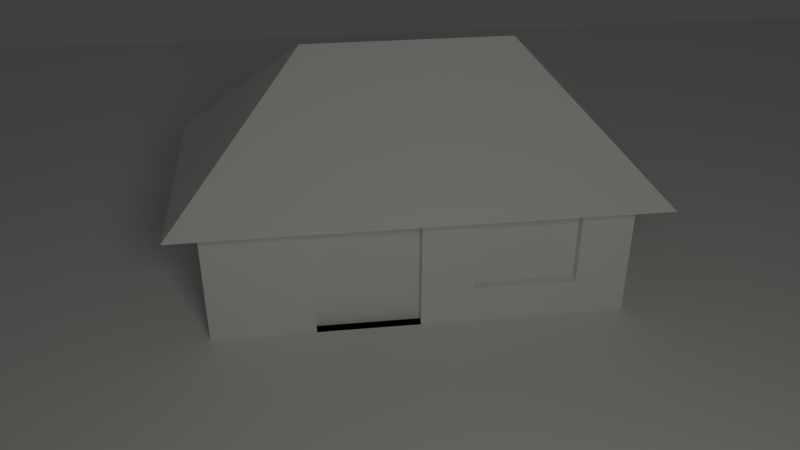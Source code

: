 # Source: house.blend  (saved by Blender 2.74.0; exported with 4.5.12 LTS)
import bpy
from mathutils import Matrix  # noqa: F401  (used for matrix-valued properties, if any)

bpy.ops.wm.read_factory_settings(use_empty=True)
scene = bpy.context.scene
scene.name = 'Scene'

# ---- collections
col_collection_1 = bpy.data.collections.new('Collection 1'); scene.collection.children.link(col_collection_1)

# ---- materials (node trees are filled in below, after node groups)
mat_material_001 = bpy.data.materials.new('Material.001')
mat_material_001.alpha_threshold = 0.0
mat_material_001.roughness = 0.5
mat_material = bpy.data.materials.new('Material')
mat_material.alpha_threshold = 0.0
mat_material.roughness = 0.5
mat_material.line_color = (0.0, 0.0, 0.0, 1.0)

# ---- material node trees
mat_material_001.use_nodes = True; mat_material_001.node_tree.nodes.clear()
_N = mat_material_001.node_tree.nodes; _L = mat_material_001.node_tree.links
n0 = _N.new('ShaderNodeOutputMaterial'); n0.name = 'Material Output'; n0.location = (300, 300)
n1 = _N.new('ShaderNodeEmission'); n1.name = 'Emission'; n1.location = (110, 300)
n1.inputs[0].default_value = (0.7938, 0.8, 0.6963, 1.0)
n1.inputs[1].default_value = 8.0
_L.new(n1.outputs[0], n0.inputs[0])
n0.is_active_output = True

# ---- world
world_world = bpy.data.worlds.new('World'); scene.world = world_world
world_world.color = (0.05088, 0.05088, 0.05088)
world_world.use_sun_shadow = False
world_world.sun_shadow_jitter_overblur = 0.0
world_world.cycles.sampling_method = 'MANUAL'
world_world.cycles.sample_map_resolution = 256

# ---- cameras
cam_camera = bpy.data.cameras.new('Camera')
cam_camera.clip_end = 100.0
cam_camera.lens = 35.0
cam_camera.sensor_width = 32.0
cam_camera.sensor_height = 18.0
cam_camera.ortho_scale = 7.314
cam_camera.dof.focus_distance = 0.0

# ---- meshes
me_plane_001 = bpy.data.meshes.new('Plane.001')
me_plane_001.from_pydata([(-1.0, -1.0, 0.0), (1.0, -1.0, 0.0), (-1.0, 1.0, 0.0), (1.0, 1.0, 0.0)], [], [(0, 1, 3, 2)])
me_plane_001.materials.append(mat_material_001)
me_plane_001.use_remesh_preserve_volume = False
me_plane_001.use_remesh_preserve_attributes = False
me_plane_001.use_mirror_vertex_groups = False
me_plane_001.update()
me_plane = bpy.data.meshes.new('Plane')
me_plane.from_pydata([(-1.0, -1.0, 0.0), (1.0, -1.0, 0.0), (-1.0, 1.0, 0.0), (1.0, 1.0, 0.0)], [], [(0, 1, 3, 2)])
me_plane.use_remesh_preserve_volume = False
me_plane.use_remesh_preserve_attributes = False
me_plane.use_mirror_vertex_groups = False
me_plane.update()
me_cube = bpy.data.meshes.new('Cube')
me_cube.from_pydata([(1.0, 1.0, -1.0), (1.0, -1.0, -1.0), (-1.0, -1.0, -1.0), (-1.0, 1.0, -1.0), (1.0, 1.0, 0.5), (1.0, -1.0, 0.5), (-1.0, -1.0, 0.5), (-1.0, 1.0, 0.5), (-1.269, 1.269, 0.2308), (-1.269, -1.269, 0.2308), (1.269, -1.269, 0.2308), (1.269, 1.269, 0.2308), (-1.341e-07, -1.788e-07, 1.5), (1.0, 3.0, 0.5), (-1.0, 3.0, -1.0), (1.0, 3.0, -1.0), (-1.0, 3.0, 0.5), (1.269, 3.269, 0.2308), (-1.269, 3.269, 0.2308), (-1.341e-07, 2.0, 1.5), (1.0, -5.96e-08, -1.0), (1.788e-07, 1.0, -1.0), (1.0, 1.0, -0.25), (0.0, -1.0, -1.0), (1.0, -1.0, -0.25), (-1.0, 2.98e-07, -1.0), (-1.0, -1.0, -0.25), (-1.0, 1.0, -0.25), (1.0, -5.364e-07, 0.5), (1.269, 2.269, 0.2308), (-5.364e-07, -1.0, 0.5), (-1.0, 1.788e-07, 0.5), (2.384e-07, 3.0, 0.5), (-1.0, 3.0, -0.25), (1.0, 3.0, -0.25), (1.788e-07, 3.0, -1.0), (1.135, 1.135, 0.3654), (1.135, -1.135, 0.3654), (-1.135, 1.135, 0.3654), (-1.135, -1.135, 0.3654), (0.5, 2.5, 1.0), (-0.5, 2.5, 1.0), (-1.135, 3.135, 0.3654), (1.135, 3.135, 0.3654), (0.5, -0.5, 1.0), (-0.5, -0.5, 1.0), (-0.5, 0.5, 1.0), (-1.269, 3.576e-07, 0.2308), (0.5, 0.5, 1.0), (-5.96e-07, -1.269, 0.2308), (1.269, -7.153e-07, 0.2308), (3.576e-07, 3.269, 0.2308), (-1.269, 2.269, 0.2308), (-1.341e-07, 1.0, 1.5), (1.0, 2.0, 0.5), (-1.0, 2.0, 0.5), (-1.0, 2.0, -1.0), (1.0, 2.0, -1.0), (1.788e-07, 2.0, -1.0), (1.0, 2.0, -0.25), (-1.135, 2.682e-07, 0.3654), (-5.662e-07, -1.135, 0.3654), (1.135, -6.258e-07, 0.3654), (0.5, 1.5, 1.0), (1.135, 2.135, 0.3654), (0.5, -0.9, -0.25), (2.98e-07, 3.135, 0.3654), (-1.0, 2.0, -0.25), (-0.5, 1.5, 1.0), (-0.9, 1.5, -1.0), (1.0, -2.98e-07, -0.25), (-1.135, 2.135, 0.3654), (5.96e-08, 1.192e-07, -1.0), (1.0, -0.5, -1.0), (-0.5, 1.0, -1.0), (1.0, 1.0, 0.125), (-0.5, -1.0, -1.0), (1.0, -1.0, 0.125), (-1.0, 0.5, -1.0), (-1.0, -1.0, 0.125), (-1.0, 1.0, 0.125), (1.0, -0.5, 0.5), (1.269, 1.769, 0.2308), (-0.5, -1.0, 0.5), (-1.0, 0.5, 0.5), (-0.5, 3.0, 0.5), (-1.0, 3.0, 0.125), (1.0, 3.0, 0.125), (-0.5, 3.0, -1.0), (1.202, 1.202, 0.2981), (1.067, -1.067, 0.4327), (-1.202, 1.202, 0.2981), (-1.067, -1.067, 0.4327), (0.75, 2.75, 0.75), (-0.75, 2.75, 0.75), (-1.202, 3.202, 0.2981), (1.202, 3.202, 0.2981), (0.25, -0.25, 1.25), (-0.25, -0.25, 1.25), (-0.75, 0.75, 0.75), (-1.269, 0.6346, 0.2308), (0.75, 0.75, 0.75), (-0.6346, -1.269, 0.2308), (1.0, 0.5, -1.0), (1.269, -0.6346, 0.2308), (-0.6346, 3.269, 0.2308), (-1.269, 2.769, 0.2308), (-1.341e-07, 0.5, 1.5), (1.0, 2.5, 0.5), (-1.0, 1.5, 0.5), (-1.0, 1.5, -1.0), (1.0, 2.5, -1.0), (0.5, 1.0, -1.0), (1.0, 1.0, -0.625), (0.5, -1.0, -1.0), (1.0, -1.0, -0.625), (-1.0, -0.5, -1.0), (-1.0, -1.0, -0.625), (-1.0, 1.0, -0.625), (1.0, 0.5, 0.5), (1.269, 2.769, 0.2308), (0.5, -1.0, 0.5), (-1.0, -0.5, 0.5), (0.5, 3.0, 0.5), (-1.0, 3.0, -0.625), (1.0, 3.0, -0.625), (0.5, 3.0, -1.0), (1.067, 1.067, 0.4327), (1.202, -1.202, 0.2981), (-1.067, 1.067, 0.4327), (-1.202, -1.202, 0.2981), (0.25, 2.25, 1.25), (-0.25, 2.25, 1.25), (-1.067, 3.067, 0.4327), (1.067, 3.067, 0.4327), (0.75, -0.75, 0.75), (-0.75, -0.75, 0.75), (-0.25, 0.25, 1.25), (-1.269, -0.6346, 0.2308), (0.25, 0.25, 1.25), (0.6346, -1.269, 0.2308), (1.269, 0.6346, 0.2308), (0.6346, 3.269, 0.2308), (-1.269, 1.769, 0.2308), (-1.341e-07, 1.5, 1.5), (1.0, 1.5, 0.5), (-1.0, 2.5, 0.5), (-1.0, 2.5, -1.0), (1.0, 1.5, -1.0), (1.788e-07, 2.5, -1.0), (1.788e-07, 1.5, -1.0), (0.5, 2.0, -1.0), (-0.5, 2.0, -1.0), (1.0, 2.5, -0.25), (1.0, 1.5, -0.25), (1.0, 2.0, 0.125), (1.0, 2.0, -0.625), (-1.202, 3.129e-07, 0.2981), (-1.067, 2.235e-07, 0.4327), (-1.135, -0.5673, 0.3654), (-1.135, 0.5673, 0.3654), (-5.811e-07, -1.202, 0.2981), (-5.513e-07, -1.067, 0.4327), (0.5673, -1.135, 0.3654), (-0.5673, -1.135, 0.3654), (1.202, -6.706e-07, 0.2981), (1.067, -5.811e-07, 0.4327), (1.135, 0.5673, 0.3654), (1.135, -0.5673, 0.3654), (-0.5, 0.0, 1.0), (-0.75, 0.25, 0.75), (-0.75, -0.25, 0.75), (-2.98e-07, -0.5, 1.0), (-0.25, -0.75, 0.75), (0.25, -0.75, 0.75), (0.5, 2.0, 1.0), (0.5, 1.0, 1.0), (0.25, 1.25, 1.25), (0.75, 1.75, 0.75), (0.5, -3.576e-07, 1.0), (0.75, -0.25, 0.75), (0.75, 0.25, 0.75), (1.135, 2.635, 0.3654), (1.135, 1.635, 0.3654), (1.067, 2.067, 0.4327), (1.202, 2.202, 0.2981), (-0.5, 3.0, -0.25), (0.5, 3.0, -0.25), (2.384e-07, 3.0, 0.125), (2.086e-07, 3.0, -0.625), (5.96e-08, 2.5, 1.0), (0.25, 2.75, 0.75), (-0.25, 2.75, 0.75), (3.278e-07, 3.202, 0.2981), (2.682e-07, 3.067, 0.4327), (-0.5673, 3.135, 0.3654), (0.5673, 3.135, 0.3654), (-1.0, 2.5, -0.25), (-0.9, 2.384e-07, -0.25), (-1.0, 2.0, -0.625), (-1.0, 2.0, 0.125), (-0.5, 2.0, 1.0), (-0.5, 1.0, 1.0), (-0.75, 1.75, 0.75), (-0.25, 1.25, 1.25), (-1.0, 0.5, -0.25), (-1.0, -0.5, -0.25), (-1.0, 2.682e-07, -0.625), (-1.0, 2.086e-07, 0.125), (-0.5, -1.0, -0.25), (0.5, -1.0, -0.25), (-1.49e-07, -1.0, -0.625), (-4.172e-07, -1.0, 0.125), (1.0, -0.5, -0.25), (1.0, 0.5, -0.25), (1.0, -1.788e-07, -0.625), (1.0, -4.172e-07, 0.125), (-1.135, 2.635, 0.3654), (-1.135, 1.635, 0.3654), (-1.202, 2.202, 0.2981), (-1.067, 2.067, 0.4327), (-0.5, 2.086e-07, -1.0), (0.5, 2.98e-08, -1.0), (1.192e-07, 0.5, -1.0), (2.98e-08, -0.5, -1.0), (0.5, -0.5, -1.0), (0.5, 0.5, -1.0), (-0.5, 0.5, -1.0), (-1.067, 1.567, 0.4327), (-1.202, 1.702, 0.2981), (-1.202, 2.702, 0.2981), (1.0, 0.5, 0.125), (1.0, 0.5, -0.625), (1.0, -0.5, -0.625), (0.5, -1.0, 0.125), (0.5, -1.0, -0.625), (-0.5, -1.0, -0.625), (-1.0, -0.5, 0.125), (-1.0, -0.5, -0.625), (-1.0, 0.5, -0.625), (-0.25, 0.75, 1.25), (-0.75, 1.25, 0.75), (-0.75, 2.25, 0.75), (-1.0, 1.5, 0.125), (-0.9, -0.5, -0.25), (-1.0, 2.5, -0.625), (0.5336, 3.067, 0.4327), (-0.5336, 3.067, 0.4327), (-0.6009, 3.202, 0.2981), (0.5, 3.0, -0.625), (0.5, 3.0, 0.125), (-0.5, 3.0, 0.125), (1.202, 1.702, 0.2981), (1.067, 1.567, 0.4327), (1.067, 2.567, 0.4327), (0.75, 1.25, 0.75), (0.25, 0.75, 1.25), (0.25, 1.75, 1.25), (1.067, -0.5336, 0.4327), (1.067, 0.5336, 0.4327), (1.202, 0.6009, 0.2981), (-0.5336, -1.067, 0.4327), (0.5336, -1.067, 0.4327), (0.6009, -1.202, 0.2981), (-1.067, 0.5336, 0.4327), (-1.067, -0.5336, 0.4327), (-1.202, -0.6009, 0.2981), (1.0, 1.5, -0.625), (1.0, 1.5, 0.125), (1.0, 2.5, 0.125), (-0.5, 1.5, -1.0), (0.5, 1.5, -1.0), (-0.5, 2.5, -1.0), (1.0, 2.5, -0.625), (-1.202, 0.6009, 0.2981), (-0.6009, -1.202, 0.2981), (0.5, 2.5, -1.0), (1.202, -0.6009, 0.2981), (0.75, 2.25, 0.75), (1.202, 2.702, 0.2981), (-0.5, 3.0, -0.625), (0.6009, 3.202, 0.2981), (-1.0, 2.5, 0.125), (-0.25, 1.75, 1.25), (-1.0, 0.5, 0.125), (-0.5, -1.0, 0.125), (1.0, -0.5, 0.125), (-1.067, 2.567, 0.4327), (-0.5, -0.5, -1.0), (0.5, 2.9, -0.25), (2.384e-07, 2.9, -0.25), (2.086e-07, 2.9, -0.625), (-0.5, 2.9, -0.25), (2.384e-07, 2.9, 0.125), (0.5, 2.9, -0.625), (0.5, 2.9, 0.125), (-0.5, 2.9, 0.125), (-0.5, 2.9, -0.625), (-2.98e-07, -0.9, -0.25), (-4.172e-07, -0.9, 0.125), (-0.5, -0.9, -0.25), (-1.49e-07, -0.9, -0.625), (0.5, -0.9, 0.125), (0.5, -0.9, -0.625), (-0.5, -0.9, -0.625), (-0.5, -0.9, 0.125), (-0.9, 1.0, -1.0), (-0.9, 1.0, -0.625), (-0.9, 1.0, -0.25), (-0.9, 1.5, -0.25), (-0.9, 2.0, -0.25), (-0.9, 2.0, -0.625), (-0.9, 2.0, -1.0), (-0.9, 2.0, 0.125), (-0.9, 1.0, 0.125), (-0.9, 1.5, 0.125), (-0.9, 1.5, -0.625), (-0.9, 2.086e-07, 0.125), (-0.9, 0.5, -0.25), (-0.9, 2.682e-07, -0.625), (-0.9, -0.5, 0.125), (-0.9, -0.5, -0.625), (-0.9, 0.5, -0.625), (-0.9, 0.5, 0.125)], [], [(288, 76, 2, 116), (287, 146, 16, 133), (286, 81, 5, 77), (285, 83, 6, 79), (284, 84, 7, 80), (283, 144, 19, 132), (282, 146, 16, 86), (281, 96, 17, 142), (13, 123, 93), (280, 88, 14, 124), (279, 120, 17, 96), (5, 81, 135), (278, 108, 13, 93), (6, 83, 136), (7, 84, 99), (277, 128, 10, 104), (276, 149, 35, 126), (275, 130, 9, 102), (274, 91, 8, 100), (273, 111, 15, 125), (272, 147, 14, 88), (271, 150, 58, 151), (270, 110, 56, 152), (269, 153, 34, 87), (268, 154, 59, 155), (267, 148, 57, 156), (266, 157, 47, 138), (265, 158, 60, 159), (264, 129, 38, 160), (263, 161, 49, 140), (262, 162, 61, 163), (261, 92, 39, 164), (260, 165, 50, 141), (259, 166, 62, 167), (258, 90, 37, 168), (46, 169, 137), (46, 170, 169), (31, 122, 171), (45, 172, 98), (45, 173, 172), (30, 121, 174), (257, 175, 40, 131), (256, 176, 63, 177), (255, 145, 54, 178), (44, 179, 97), (44, 180, 179), (28, 119, 181), (254, 182, 43, 134), (253, 183, 64, 184), (252, 82, 29, 185), (251, 186, 33, 86), (251, 188, 293, 296), (249, 126, 35, 189), (40, 190, 131), (40, 191, 190), (32, 85, 192), (248, 193, 51, 105), (247, 194, 66, 195), (246, 134, 43, 196), (245, 197, 33, 124), (27, 80, 314, 308), (243, 109, 55, 200), (242, 201, 41, 94), (241, 202, 68, 203), (240, 107, 53, 204), (239, 205, 27, 118), (239, 207, 319, 322), (237, 122, 31, 208), (236, 209, 26, 117), (236, 211, 301, 304), (234, 121, 30, 212), (233, 213, 24, 115), (232, 214, 70, 215), (231, 119, 28, 216), (230, 217, 42, 95), (229, 218, 71, 219), (228, 109, 55, 220), (227, 221, 25, 78), (226, 222, 72, 223), (225, 114, 23, 224), (222, 225, 224, 72), (20, 73, 225, 222), (73, 1, 114, 225), (112, 226, 223, 21), (0, 103, 226, 112), (103, 20, 222, 226), (74, 227, 78, 3), (21, 223, 227, 74), (223, 72, 221, 227), (218, 228, 220, 71), (38, 129, 228, 218), (129, 7, 109, 228), (143, 229, 219, 52), (8, 91, 229, 143), (91, 38, 218, 229), (106, 230, 95, 18), (52, 219, 230, 106), (219, 71, 217, 230), (214, 231, 216, 70), (22, 75, 231, 214), (75, 4, 119, 231), (103, 232, 215, 20), (0, 113, 232, 103), (113, 22, 214, 232), (73, 233, 115, 1), (20, 215, 233, 73), (215, 70, 213, 233), (209, 236, 304, 300), (24, 77, 234, 210), (77, 5, 121, 234), (114, 235, 211, 23), (1, 115, 235, 114), (115, 24, 210, 235), (76, 236, 117, 2), (23, 211, 236, 76), (212, 285, 305, 299), (205, 239, 322, 318), (26, 79, 237, 206), (79, 6, 122, 237), (116, 238, 207, 25), (2, 117, 238, 116), (117, 26, 206, 238), (78, 239, 118, 3), (25, 207, 239, 78), (208, 284, 323, 317), (202, 240, 204, 68), (46, 137, 240, 202), (137, 12, 107, 240), (109, 241, 203, 55), (7, 99, 241, 109), (99, 46, 202, 241), (146, 242, 94, 16), (55, 203, 242, 146), (203, 68, 201, 242), (56, 110, 69, 312), (3, 118, 307, 306), (80, 7, 109, 243), (67, 199, 311, 310), (243, 200, 313, 315), (80, 243, 315, 314), (147, 245, 124, 14), (56, 199, 245, 147), (199, 67, 197, 245), (194, 246, 196, 66), (32, 123, 246, 194), (123, 13, 134, 246), (133, 247, 195, 42), (16, 85, 247, 133), (85, 32, 194, 247), (95, 248, 105, 18), (42, 195, 248, 95), (195, 66, 193, 248), (192, 94, 41), (192, 85, 94), (85, 16, 94), (190, 192, 41), (190, 191, 192), (191, 32, 192), (131, 132, 19), (131, 190, 132), (190, 41, 132), (186, 251, 296, 292), (34, 125, 249, 187), (125, 15, 126, 249), (123, 250, 188, 32), (13, 87, 250, 123), (87, 34, 187, 250), (85, 251, 86, 16), (32, 188, 251, 85), (189, 280, 297, 291), (183, 252, 185, 64), (36, 89, 252, 183), (89, 11, 82, 252), (145, 253, 184, 54), (4, 127, 253, 145), (127, 36, 183, 253), (108, 254, 134, 13), (54, 184, 254, 108), (184, 64, 182, 254), (181, 101, 48), (181, 119, 101), (119, 4, 101), (179, 181, 48), (179, 180, 181), (180, 28, 181), (97, 139, 12), (97, 179, 139), (179, 48, 139), (176, 255, 178, 63), (48, 101, 255, 176), (101, 4, 145, 255), (107, 256, 177, 53), (12, 139, 256, 107), (139, 48, 176, 256), (144, 257, 131, 19), (53, 177, 257, 144), (177, 63, 175, 257), (174, 135, 44), (174, 121, 135), (121, 5, 135), (172, 174, 44), (172, 173, 174), (173, 30, 174), (98, 97, 12), (98, 172, 97), (172, 44, 97), (171, 136, 45), (171, 122, 136), (122, 6, 136), (169, 171, 45), (169, 170, 171), (170, 31, 171), (137, 98, 12), (137, 169, 98), (169, 45, 98), (166, 258, 168, 62), (28, 81, 258, 166), (81, 5, 90, 258), (127, 259, 167, 36), (4, 119, 259, 127), (119, 28, 166, 259), (89, 260, 141, 11), (36, 167, 260, 89), (167, 62, 165, 260), (162, 261, 164, 61), (30, 83, 261, 162), (83, 6, 92, 261), (90, 262, 163, 37), (5, 121, 262, 90), (121, 30, 162, 262), (128, 263, 140, 10), (37, 163, 263, 128), (163, 61, 161, 263), (158, 264, 160, 60), (31, 84, 264, 158), (84, 7, 129, 264), (92, 265, 159, 39), (6, 122, 265, 92), (122, 31, 158, 265), (130, 266, 138, 9), (39, 159, 266, 130), (159, 60, 157, 266), (154, 267, 156, 59), (22, 113, 267, 154), (113, 0, 148, 267), (145, 268, 155, 54), (4, 75, 268, 145), (75, 22, 154, 268), (108, 269, 87, 13), (54, 155, 269, 108), (155, 59, 153, 269), (150, 270, 152, 58), (21, 74, 270, 150), (74, 3, 110, 270), (148, 271, 151, 57), (0, 112, 271, 148), (112, 21, 150, 271), (149, 272, 88, 35), (58, 152, 272, 149), (152, 56, 147, 272), (153, 273, 125, 34), (59, 156, 273, 153), (156, 57, 111, 273), (157, 274, 100, 47), (60, 160, 274, 157), (160, 38, 91, 274), (161, 275, 102, 49), (61, 164, 275, 161), (164, 39, 130, 275), (111, 276, 126, 15), (57, 151, 276, 111), (151, 58, 149, 276), (165, 277, 104, 50), (62, 168, 277, 165), (168, 37, 128, 277), (99, 170, 46), (99, 84, 170), (84, 31, 170), (136, 173, 45), (136, 83, 173), (83, 30, 173), (175, 278, 93, 40), (63, 178, 278, 175), (178, 54, 108, 278), (135, 180, 44), (135, 81, 180), (81, 28, 180), (182, 279, 96, 43), (64, 185, 279, 182), (185, 29, 120, 279), (186, 280, 124, 33), (280, 186, 292, 297), (189, 35, 88, 280), (93, 191, 40), (93, 123, 191), (123, 32, 191), (193, 281, 142, 51), (66, 196, 281, 193), (196, 43, 96, 281), (197, 282, 86, 33), (67, 200, 282, 197), (200, 55, 146, 282), (201, 283, 132, 41), (68, 204, 283, 201), (204, 53, 144, 283), (205, 284, 80, 27), (284, 205, 318, 323), (208, 31, 84, 284), (209, 285, 79, 26), (285, 209, 300, 305), (212, 30, 83, 285), (213, 286, 77, 24), (70, 216, 286, 213), (216, 28, 81, 286), (217, 287, 133, 42), (71, 220, 287, 217), (220, 55, 146, 287), (221, 288, 116, 25), (72, 224, 288, 221), (224, 23, 76, 288), (295, 289, 290, 293), (289, 294, 291, 290), (293, 290, 292, 296), (290, 291, 297, 292), (250, 187, 289, 295), (188, 250, 295, 293), (187, 249, 294, 289), (249, 189, 291, 294), (303, 65, 298, 301), (65, 302, 299, 298), (301, 298, 300, 304), (298, 299, 305, 300), (235, 210, 65, 303), (211, 235, 303, 301), (210, 234, 302, 65), (234, 212, 299, 302), (316, 309, 310, 311), (309, 315, 313, 310), (308, 314, 315, 309), (69, 316, 311, 312), (306, 307, 316, 69), (307, 308, 309, 316), (200, 67, 310, 313), (199, 56, 312, 311), (118, 27, 308, 307), (110, 3, 306, 69), (321, 244, 198, 319), (244, 320, 317, 198), (319, 198, 318, 322), (198, 317, 323, 318), (238, 206, 244, 321), (207, 238, 321, 319), (206, 237, 320, 244), (237, 208, 317, 320)])
me_cube.materials.append(mat_material)
me_cube.use_remesh_preserve_volume = False
me_cube.use_remesh_preserve_attributes = False
me_cube.use_mirror_vertex_groups = False
me_cube.update()

# ---- objects
ob_plane_001 = bpy.data.objects.new('Plane.001', me_plane_001)
ob_plane = bpy.data.objects.new('Plane', me_plane)
ob_cube = bpy.data.objects.new('Cube', me_cube)
ob_camera = bpy.data.objects.new('Camera', cam_camera)

# ---- transforms, parenting, visibility, modifiers, constraints
ob_plane_001.location = (-8.011, 0.797, 5.321)
ob_plane_001.rotation_euler = (0.0, -1.155, 0.0)
ob_plane_001.lineart.crease_threshold = 0.0
ob_plane.location = (0.0, 0.0, 0.0)
ob_plane.scale = (8.0, 8.0, 8.0)
ob_plane.lineart.crease_threshold = 0.0
ob_cube.location = (0.0, 0.0, 1.0)
ob_cube.lock_rotations_4d = False
ob_cube.empty_display_type = 'ARROWS'
ob_cube.lineart.crease_threshold = 0.0
ob_camera.location = (-7.749, 2.067, 5.051)
ob_camera.rotation_euler = (1.047, 0.0, -1.698)
ob_camera.lock_rotations_4d = False
ob_camera.empty_display_type = 'ARROWS'
ob_camera.color = (0.0, 0.0, 0.0, 0.0)
ob_camera.display_type = 'WIRE'
ob_camera.lineart.crease_threshold = 0.0

# ---- collection membership
col_collection_1.objects.link(ob_plane_001)
col_collection_1.objects.link(ob_plane)
col_collection_1.objects.link(ob_cube)
col_collection_1.objects.link(ob_camera)

# ---- scene / render settings (as saved in the file)
scene.camera = ob_camera
scene.frame_start = 1; scene.frame_end = 250; scene.frame_set(1)
scene.render.engine = 'CYCLES'
scene.render.resolution_percentage = 50
scene.render.dither_intensity = 0.0
scene.cycles.use_denoising = False
scene.cycles.samples = 10
scene.cycles.sampling_pattern = 'TABULATED_SOBOL'
scene.cycles.light_sampling_threshold = 0.0
scene.cycles.use_adaptive_sampling = False
scene.cycles.use_light_tree = False
scene.cycles.blur_glossy = 0.0
scene.cycles.pixel_filter_type = 'GAUSSIAN'
scene.cycles.sample_clamp_indirect = 0.0
scene.view_settings.view_transform = 'Standard'
bpy.context.view_layer.update()

